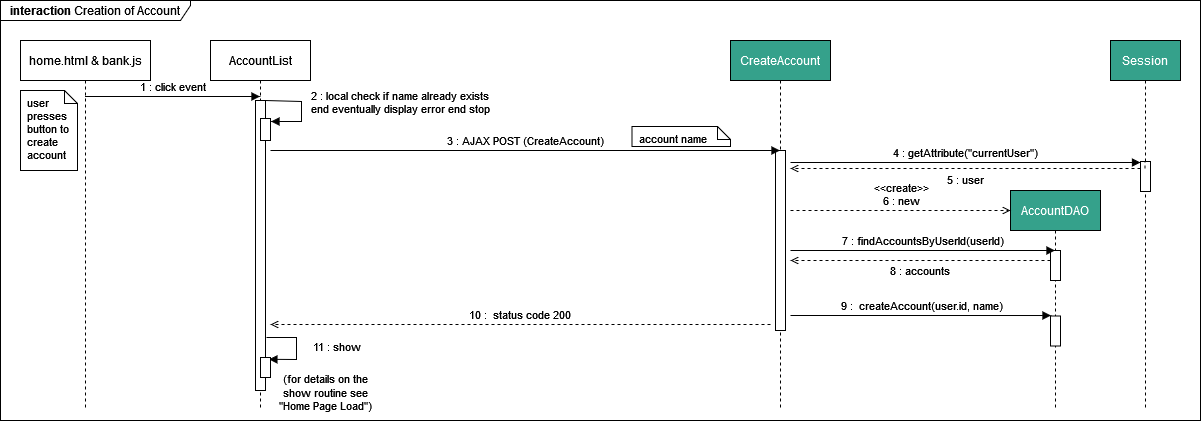

The diagram above was exported from draw.io. Its source (the exported page's mxGraphModel, read from the mxfile embedded in the PNG):
<mxGraphModel dx="1021" dy="540" grid="1" gridSize="10" guides="1" tooltips="1" connect="1" arrows="1" fold="1" page="1" pageScale="1" pageWidth="827" pageHeight="1169" math="0" shadow="0">
  <root>
    <mxCell id="0" />
    <mxCell id="1" parent="0" />
    <mxCell id="DSTSKs92Lf49wLseVBB6-1" value="&lt;b&gt;interaction&lt;/b&gt; Creation of Account" style="shape=umlFrame;whiteSpace=wrap;html=1;width=190;height=20;" vertex="1" parent="1">
      <mxGeometry x="120" y="120" width="1200" height="420" as="geometry" />
    </mxCell>
    <mxCell id="DSTSKs92Lf49wLseVBB6-2" value="home.html &amp;amp; bank.js" style="shape=umlLifeline;perimeter=lifelinePerimeter;whiteSpace=wrap;html=1;container=1;collapsible=0;recursiveResize=0;outlineConnect=0;" vertex="1" parent="1">
      <mxGeometry x="140" y="160" width="130" height="370" as="geometry" />
    </mxCell>
    <mxCell id="DSTSKs92Lf49wLseVBB6-3" value="AccountList" style="shape=umlLifeline;perimeter=lifelinePerimeter;whiteSpace=wrap;html=1;container=1;collapsible=0;recursiveResize=0;outlineConnect=0;" vertex="1" parent="1">
      <mxGeometry x="330" y="160" width="100" height="370" as="geometry" />
    </mxCell>
    <mxCell id="DSTSKs92Lf49wLseVBB6-9" value="2 : local check if name already exists&lt;br&gt;end eventually display error end stop" style="html=1;verticalAlign=bottom;labelBackgroundColor=none;endArrow=block;endFill=1;rounded=0;fontSize=11;exitX=0.988;exitY=0;exitDx=0;exitDy=0;exitPerimeter=0;" edge="1" parent="DSTSKs92Lf49wLseVBB6-3" source="DSTSKs92Lf49wLseVBB6-34">
      <mxGeometry x="0.2174" y="99" width="160" relative="1" as="geometry">
        <mxPoint x="61" y="61" as="sourcePoint" />
        <mxPoint x="60.5" y="81" as="targetPoint" />
        <Array as="points">
          <mxPoint x="91" y="61" />
          <mxPoint x="91" y="81" />
        </Array>
        <mxPoint as="offset" />
      </mxGeometry>
    </mxCell>
    <mxCell id="DSTSKs92Lf49wLseVBB6-34" value="" style="html=1;points=[];perimeter=orthogonalPerimeter;fontSize=11;fontColor=#FFFFFF;fillColor=#FFFFFF;" vertex="1" parent="DSTSKs92Lf49wLseVBB6-3">
      <mxGeometry x="45" y="60" width="10" height="290" as="geometry" />
    </mxCell>
    <mxCell id="DSTSKs92Lf49wLseVBB6-35" value="" style="html=1;points=[];perimeter=orthogonalPerimeter;fontSize=11;fontColor=#FFFFFF;fillColor=#FFFFFF;" vertex="1" parent="DSTSKs92Lf49wLseVBB6-3">
      <mxGeometry x="50" y="78" width="10" height="22" as="geometry" />
    </mxCell>
    <mxCell id="DSTSKs92Lf49wLseVBB6-4" value="CreateAccount" style="shape=umlLifeline;perimeter=lifelinePerimeter;whiteSpace=wrap;html=1;container=1;collapsible=0;recursiveResize=0;outlineConnect=0;fontColor=#FFFFFF;fillColor=#35A18B;" vertex="1" parent="1">
      <mxGeometry x="850" y="160" width="100" height="370" as="geometry" />
    </mxCell>
    <mxCell id="DSTSKs92Lf49wLseVBB6-43" value="" style="html=1;points=[];perimeter=orthogonalPerimeter;fontSize=11;fontColor=#FFFFFF;fillColor=#FFFFFF;" vertex="1" parent="DSTSKs92Lf49wLseVBB6-4">
      <mxGeometry x="45" y="110" width="10" height="180" as="geometry" />
    </mxCell>
    <mxCell id="DSTSKs92Lf49wLseVBB6-5" value="Session" style="shape=umlLifeline;perimeter=lifelinePerimeter;whiteSpace=wrap;html=1;container=1;collapsible=0;recursiveResize=0;outlineConnect=0;fillColor=#35A18B;fontColor=#FFFFFF;" vertex="1" parent="1">
      <mxGeometry x="1230" y="160" width="70" height="370" as="geometry" />
    </mxCell>
    <mxCell id="DSTSKs92Lf49wLseVBB6-6" value="" style="shape=note2;boundedLbl=1;whiteSpace=wrap;html=1;size=13;verticalAlign=top;align=left;spacingLeft=5;" vertex="1" parent="1">
      <mxGeometry x="140" y="210" width="57" height="80" as="geometry" />
    </mxCell>
    <mxCell id="DSTSKs92Lf49wLseVBB6-7" value="user&#10;presses&#10;button to &#10;create&#10;account" style="resizeWidth=1;part=1;strokeColor=none;fillColor=none;align=left;spacingLeft=5;fontSize=11;verticalAlign=top;" vertex="1" parent="DSTSKs92Lf49wLseVBB6-6">
      <mxGeometry width="16.28571428571429" height="25" relative="1" as="geometry" />
    </mxCell>
    <mxCell id="DSTSKs92Lf49wLseVBB6-8" value="1 : click event" style="html=1;verticalAlign=bottom;labelBackgroundColor=none;endArrow=block;endFill=1;rounded=0;fontSize=11;" edge="1" parent="1">
      <mxGeometry width="160" relative="1" as="geometry">
        <mxPoint x="204.5" y="216" as="sourcePoint" />
        <mxPoint x="379.5" y="216" as="targetPoint" />
      </mxGeometry>
    </mxCell>
    <mxCell id="DSTSKs92Lf49wLseVBB6-10" value="3 : AJAX POST (CreateAccount)" style="html=1;verticalAlign=bottom;labelBackgroundColor=none;endArrow=block;endFill=1;rounded=0;fontSize=11;" edge="1" parent="1">
      <mxGeometry width="160" relative="1" as="geometry">
        <mxPoint x="390" y="270" as="sourcePoint" />
        <mxPoint x="899.5" y="270" as="targetPoint" />
      </mxGeometry>
    </mxCell>
    <mxCell id="DSTSKs92Lf49wLseVBB6-11" value="" style="shape=note2;boundedLbl=1;whiteSpace=wrap;html=1;size=13;verticalAlign=top;align=left;spacingLeft=5;" vertex="1" parent="1">
      <mxGeometry x="751.5" y="246" width="98.5" height="20" as="geometry" />
    </mxCell>
    <mxCell id="DSTSKs92Lf49wLseVBB6-12" value="account name" style="resizeWidth=1;part=1;strokeColor=none;fillColor=none;align=left;spacingLeft=5;fontSize=11;verticalAlign=top;" vertex="1" parent="DSTSKs92Lf49wLseVBB6-11">
      <mxGeometry width="28.142857142857146" height="25" relative="1" as="geometry" />
    </mxCell>
    <mxCell id="DSTSKs92Lf49wLseVBB6-13" value="4 : getAttribute(&quot;currentUser&quot;)" style="html=1;verticalAlign=bottom;labelBackgroundColor=none;endArrow=block;endFill=1;rounded=0;fontSize=11;" edge="1" parent="1">
      <mxGeometry width="160" relative="1" as="geometry">
        <mxPoint x="910" y="282" as="sourcePoint" />
        <mxPoint x="1260" y="282" as="targetPoint" />
      </mxGeometry>
    </mxCell>
    <mxCell id="DSTSKs92Lf49wLseVBB6-14" value="5 : user" style="html=1;verticalAlign=bottom;labelBackgroundColor=none;endArrow=open;endFill=0;dashed=1;rounded=0;fontSize=11;startArrow=none;" edge="1" parent="1" source="DSTSKs92Lf49wLseVBB6-39">
      <mxGeometry x="0.011" y="21" width="160" relative="1" as="geometry">
        <mxPoint x="1264.5" y="288" as="sourcePoint" />
        <mxPoint x="910" y="288" as="targetPoint" />
        <mxPoint x="1" as="offset" />
      </mxGeometry>
    </mxCell>
    <mxCell id="DSTSKs92Lf49wLseVBB6-15" value="AccountDAO" style="shape=umlLifeline;perimeter=lifelinePerimeter;whiteSpace=wrap;html=1;container=1;collapsible=0;recursiveResize=0;outlineConnect=0;fontColor=#FFFFFF;fillColor=#35A18B;" vertex="1" parent="1">
      <mxGeometry x="1130" y="310" width="90" height="220" as="geometry" />
    </mxCell>
    <mxCell id="DSTSKs92Lf49wLseVBB6-42" value="" style="html=1;points=[];perimeter=orthogonalPerimeter;fontSize=11;fontColor=#FFFFFF;fillColor=#FFFFFF;" vertex="1" parent="DSTSKs92Lf49wLseVBB6-15">
      <mxGeometry x="40" y="60" width="10" height="30" as="geometry" />
    </mxCell>
    <mxCell id="DSTSKs92Lf49wLseVBB6-16" value="&amp;lt;&amp;lt;create&amp;gt;&amp;gt;&lt;br&gt;6 : new" style="html=1;verticalAlign=bottom;labelBackgroundColor=none;endArrow=open;endFill=0;dashed=1;rounded=0;fontSize=11;" edge="1" parent="1">
      <mxGeometry width="160" relative="1" as="geometry">
        <mxPoint x="910" y="330" as="sourcePoint" />
        <mxPoint x="1130" y="330" as="targetPoint" />
      </mxGeometry>
    </mxCell>
    <mxCell id="DSTSKs92Lf49wLseVBB6-17" value="7 : findAccountsByUserId(userId)" style="html=1;verticalAlign=bottom;labelBackgroundColor=none;endArrow=block;endFill=1;rounded=0;fontSize=11;" edge="1" parent="1" target="DSTSKs92Lf49wLseVBB6-15">
      <mxGeometry width="160" relative="1" as="geometry">
        <mxPoint x="910" y="370" as="sourcePoint" />
        <mxPoint x="1060" y="370" as="targetPoint" />
      </mxGeometry>
    </mxCell>
    <mxCell id="DSTSKs92Lf49wLseVBB6-18" value="8 : accounts" style="html=1;verticalAlign=bottom;labelBackgroundColor=none;endArrow=open;endFill=0;dashed=1;rounded=0;fontSize=11;" edge="1" parent="1" source="DSTSKs92Lf49wLseVBB6-42">
      <mxGeometry x="0.0151" y="20" width="160" relative="1" as="geometry">
        <mxPoint x="1164.5" y="380" as="sourcePoint" />
        <mxPoint x="910" y="380" as="targetPoint" />
        <mxPoint x="1" as="offset" />
      </mxGeometry>
    </mxCell>
    <mxCell id="DSTSKs92Lf49wLseVBB6-30" value="11 : show" style="html=1;verticalAlign=bottom;labelBackgroundColor=none;endArrow=block;endFill=1;rounded=0;fontSize=11;entryX=0.841;entryY=0.091;entryDx=0;entryDy=0;entryPerimeter=0;" edge="1" parent="1" target="DSTSKs92Lf49wLseVBB6-38">
      <mxGeometry x="0.2476" y="40" width="160" relative="1" as="geometry">
        <mxPoint x="386" y="457" as="sourcePoint" />
        <mxPoint x="400" y="477" as="targetPoint" />
        <Array as="points">
          <mxPoint x="416" y="457" />
          <mxPoint x="416" y="479" />
        </Array>
        <mxPoint as="offset" />
      </mxGeometry>
    </mxCell>
    <mxCell id="DSTSKs92Lf49wLseVBB6-31" value="10 :&amp;nbsp; status code 200" style="html=1;verticalAlign=bottom;labelBackgroundColor=none;endArrow=open;endFill=0;dashed=1;rounded=0;fontSize=11;" edge="1" parent="1">
      <mxGeometry width="160" relative="1" as="geometry">
        <mxPoint x="890" y="444" as="sourcePoint" />
        <mxPoint x="390" y="444" as="targetPoint" />
      </mxGeometry>
    </mxCell>
    <mxCell id="DSTSKs92Lf49wLseVBB6-32" value="9 :&amp;nbsp; createAccount(user.id, name)" style="html=1;verticalAlign=bottom;labelBackgroundColor=none;endArrow=block;endFill=1;rounded=0;fontSize=11;entryX=0.875;entryY=0.434;entryDx=0;entryDy=0;entryPerimeter=0;" edge="1" parent="1">
      <mxGeometry width="160" relative="1" as="geometry">
        <mxPoint x="910" y="435" as="sourcePoint" />
        <mxPoint x="1170.5" y="435.01" as="targetPoint" />
      </mxGeometry>
    </mxCell>
    <mxCell id="DSTSKs92Lf49wLseVBB6-33" value="(for details on the&lt;br&gt;show routine see&lt;br&gt;&quot;Home Page Load&quot;)" style="text;html=1;align=center;verticalAlign=middle;resizable=0;points=[];autosize=1;strokeColor=none;fillColor=none;fontSize=11;" vertex="1" parent="1">
      <mxGeometry x="385" y="487" width="120" height="50" as="geometry" />
    </mxCell>
    <mxCell id="DSTSKs92Lf49wLseVBB6-38" value="" style="html=1;points=[];perimeter=orthogonalPerimeter;fontSize=11;fontColor=#FFFFFF;fillColor=#FFFFFF;" vertex="1" parent="1">
      <mxGeometry x="380" y="477" width="10" height="20" as="geometry" />
    </mxCell>
    <mxCell id="DSTSKs92Lf49wLseVBB6-39" value="" style="html=1;points=[];perimeter=orthogonalPerimeter;fontSize=11;fontColor=#FFFFFF;fillColor=#FFFFFF;" vertex="1" parent="1">
      <mxGeometry x="1260" y="281" width="10" height="30" as="geometry" />
    </mxCell>
    <mxCell id="DSTSKs92Lf49wLseVBB6-40" value="" style="html=1;verticalAlign=bottom;labelBackgroundColor=none;endArrow=none;endFill=0;dashed=1;rounded=0;fontSize=11;" edge="1" parent="1" target="DSTSKs92Lf49wLseVBB6-39">
      <mxGeometry x="0.011" y="21" width="160" relative="1" as="geometry">
        <mxPoint x="1264.5" y="288" as="sourcePoint" />
        <mxPoint x="899.5" y="288" as="targetPoint" />
        <mxPoint x="1" as="offset" />
      </mxGeometry>
    </mxCell>
    <mxCell id="DSTSKs92Lf49wLseVBB6-41" value="" style="html=1;points=[];perimeter=orthogonalPerimeter;fontSize=11;fontColor=#FFFFFF;fillColor=#FFFFFF;" vertex="1" parent="1">
      <mxGeometry x="1170" y="435.5" width="10" height="30" as="geometry" />
    </mxCell>
  </root>
</mxGraphModel>